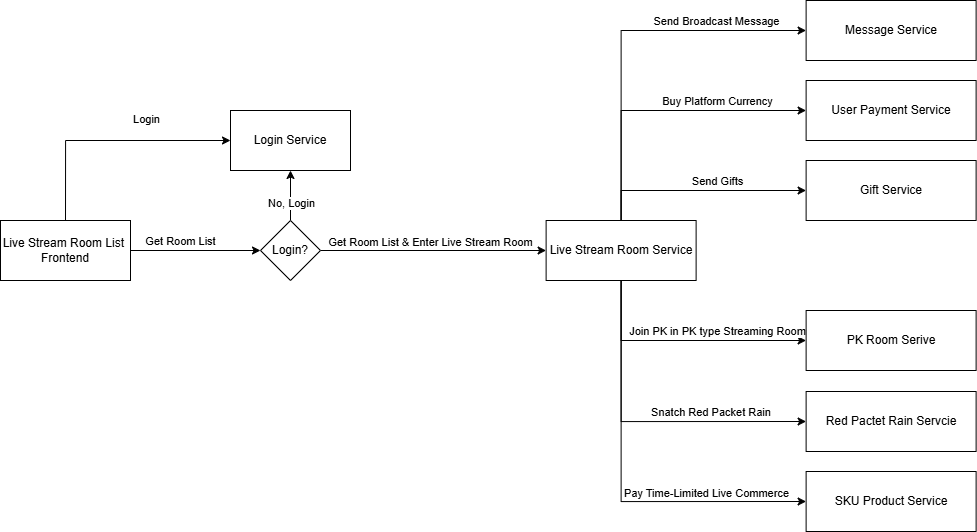

The diagram above was exported from draw.io. Its source (the exported page's mxGraphModel, read from the mxfile embedded in the PNG):
<mxGraphModel dx="1542" dy="945" grid="1" gridSize="10" guides="1" tooltips="1" connect="1" arrows="1" fold="1" page="1" pageScale="1" pageWidth="827" pageHeight="1169" math="0" shadow="0">
  <root>
    <mxCell id="0" />
    <mxCell id="1" parent="0" />
    <mxCell id="EIOhAZ8Hub5gkazdLx_a-9" style="edgeStyle=orthogonalEdgeStyle;rounded=0;orthogonalLoop=1;jettySize=auto;html=1;exitX=0.5;exitY=0;exitDx=0;exitDy=0;entryX=0;entryY=0.5;entryDx=0;entryDy=0;" parent="1" source="EIOhAZ8Hub5gkazdLx_a-3" target="EIOhAZ8Hub5gkazdLx_a-11" edge="1">
      <mxGeometry relative="1" as="geometry">
        <mxPoint x="600" y="259" as="targetPoint" />
      </mxGeometry>
    </mxCell>
    <mxCell id="EIOhAZ8Hub5gkazdLx_a-10" value="Login" style="edgeLabel;html=1;align=center;verticalAlign=middle;resizable=0;points=[];" parent="EIOhAZ8Hub5gkazdLx_a-9" connectable="0" vertex="1">
      <mxGeometry x="-0.4188" y="2" relative="1" as="geometry">
        <mxPoint x="82" y="-31" as="offset" />
      </mxGeometry>
    </mxCell>
    <mxCell id="EIOhAZ8Hub5gkazdLx_a-15" style="edgeStyle=orthogonalEdgeStyle;rounded=0;orthogonalLoop=1;jettySize=auto;html=1;exitX=1;exitY=0.5;exitDx=0;exitDy=0;entryX=0;entryY=0.5;entryDx=0;entryDy=0;" parent="1" source="EIOhAZ8Hub5gkazdLx_a-3" target="EIOhAZ8Hub5gkazdLx_a-16" edge="1">
      <mxGeometry relative="1" as="geometry">
        <mxPoint x="590" y="369" as="targetPoint" />
      </mxGeometry>
    </mxCell>
    <mxCell id="EIOhAZ8Hub5gkazdLx_a-18" value="Get Room List" style="edgeLabel;html=1;align=center;verticalAlign=middle;resizable=0;points=[];" parent="EIOhAZ8Hub5gkazdLx_a-15" connectable="0" vertex="1">
      <mxGeometry x="-0.1398" y="-1" relative="1" as="geometry">
        <mxPoint x="-6" y="-11" as="offset" />
      </mxGeometry>
    </mxCell>
    <mxCell id="EIOhAZ8Hub5gkazdLx_a-3" value="&lt;div&gt;Live Stream Room List&amp;nbsp;&lt;/div&gt;&lt;div&gt;Frontend&lt;/div&gt;" style="rounded=0;whiteSpace=wrap;html=1;" parent="1" vertex="1">
      <mxGeometry x="390" y="229" width="130" height="60" as="geometry" />
    </mxCell>
    <mxCell id="EIOhAZ8Hub5gkazdLx_a-11" value="Login Service" style="rounded=0;whiteSpace=wrap;html=1;" parent="1" vertex="1">
      <mxGeometry x="620" y="119" width="120" height="60" as="geometry" />
    </mxCell>
    <mxCell id="EIOhAZ8Hub5gkazdLx_a-17" style="edgeStyle=orthogonalEdgeStyle;rounded=0;orthogonalLoop=1;jettySize=auto;html=1;exitX=1;exitY=0.5;exitDx=0;exitDy=0;entryX=0;entryY=0.5;entryDx=0;entryDy=0;" parent="1" source="EIOhAZ8Hub5gkazdLx_a-16" target="EIOhAZ8Hub5gkazdLx_a-24" edge="1">
      <mxGeometry relative="1" as="geometry">
        <mxPoint x="810" y="259" as="targetPoint" />
      </mxGeometry>
    </mxCell>
    <mxCell id="EIOhAZ8Hub5gkazdLx_a-22" value="Get Room List &amp;amp; Enter Live Stream Room" style="edgeLabel;html=1;align=center;verticalAlign=middle;resizable=0;points=[];" parent="EIOhAZ8Hub5gkazdLx_a-17" connectable="0" vertex="1">
      <mxGeometry x="-0.3113" y="-2" relative="1" as="geometry">
        <mxPoint x="32" y="-11" as="offset" />
      </mxGeometry>
    </mxCell>
    <mxCell id="EIOhAZ8Hub5gkazdLx_a-20" style="edgeStyle=orthogonalEdgeStyle;rounded=0;orthogonalLoop=1;jettySize=auto;html=1;exitX=0.5;exitY=0;exitDx=0;exitDy=0;entryX=0.5;entryY=1;entryDx=0;entryDy=0;" parent="1" source="EIOhAZ8Hub5gkazdLx_a-16" target="EIOhAZ8Hub5gkazdLx_a-11" edge="1">
      <mxGeometry relative="1" as="geometry" />
    </mxCell>
    <mxCell id="EIOhAZ8Hub5gkazdLx_a-21" value="No, Login" style="edgeLabel;html=1;align=center;verticalAlign=middle;resizable=0;points=[];" parent="EIOhAZ8Hub5gkazdLx_a-20" connectable="0" vertex="1">
      <mxGeometry x="-0.1826" y="-2" relative="1" as="geometry">
        <mxPoint x="-2" y="2" as="offset" />
      </mxGeometry>
    </mxCell>
    <mxCell id="EIOhAZ8Hub5gkazdLx_a-16" value="Login?" style="rhombus;whiteSpace=wrap;html=1;" parent="1" vertex="1">
      <mxGeometry x="650" y="229" width="60" height="60" as="geometry" />
    </mxCell>
    <mxCell id="EIOhAZ8Hub5gkazdLx_a-34" style="edgeStyle=orthogonalEdgeStyle;rounded=0;orthogonalLoop=1;jettySize=auto;html=1;exitX=0.5;exitY=0;exitDx=0;exitDy=0;entryX=0;entryY=0.5;entryDx=0;entryDy=0;" parent="1" source="EIOhAZ8Hub5gkazdLx_a-24" target="EIOhAZ8Hub5gkazdLx_a-28" edge="1">
      <mxGeometry relative="1" as="geometry" />
    </mxCell>
    <mxCell id="EIOhAZ8Hub5gkazdLx_a-35" value="Send Broadcast Message" style="edgeLabel;html=1;align=center;verticalAlign=middle;resizable=0;points=[];" parent="EIOhAZ8Hub5gkazdLx_a-34" connectable="0" vertex="1">
      <mxGeometry x="0.3527" y="4" relative="1" as="geometry">
        <mxPoint x="31" y="-6" as="offset" />
      </mxGeometry>
    </mxCell>
    <mxCell id="EIOhAZ8Hub5gkazdLx_a-36" style="edgeStyle=orthogonalEdgeStyle;rounded=0;orthogonalLoop=1;jettySize=auto;html=1;entryX=0;entryY=0.5;entryDx=0;entryDy=0;exitX=0.5;exitY=0;exitDx=0;exitDy=0;" parent="1" source="EIOhAZ8Hub5gkazdLx_a-24" target="EIOhAZ8Hub5gkazdLx_a-29" edge="1">
      <mxGeometry relative="1" as="geometry" />
    </mxCell>
    <mxCell id="EIOhAZ8Hub5gkazdLx_a-37" value="Buy Platform Currency" style="edgeLabel;html=1;align=center;verticalAlign=middle;resizable=0;points=[];" parent="EIOhAZ8Hub5gkazdLx_a-36" connectable="0" vertex="1">
      <mxGeometry x="0.1957" y="2" relative="1" as="geometry">
        <mxPoint x="29" y="-8" as="offset" />
      </mxGeometry>
    </mxCell>
    <mxCell id="EIOhAZ8Hub5gkazdLx_a-38" style="edgeStyle=orthogonalEdgeStyle;rounded=0;orthogonalLoop=1;jettySize=auto;html=1;exitX=0.5;exitY=0;exitDx=0;exitDy=0;entryX=0;entryY=0.5;entryDx=0;entryDy=0;" parent="1" source="EIOhAZ8Hub5gkazdLx_a-24" target="EIOhAZ8Hub5gkazdLx_a-30" edge="1">
      <mxGeometry relative="1" as="geometry" />
    </mxCell>
    <mxCell id="EIOhAZ8Hub5gkazdLx_a-39" value="Send Gifts" style="edgeLabel;html=1;align=center;verticalAlign=middle;resizable=0;points=[];" parent="EIOhAZ8Hub5gkazdLx_a-38" connectable="0" vertex="1">
      <mxGeometry x="-0.2896" y="4" relative="1" as="geometry">
        <mxPoint x="49" y="-6" as="offset" />
      </mxGeometry>
    </mxCell>
    <mxCell id="EIOhAZ8Hub5gkazdLx_a-40" style="edgeStyle=orthogonalEdgeStyle;rounded=0;orthogonalLoop=1;jettySize=auto;html=1;exitX=0.5;exitY=1;exitDx=0;exitDy=0;entryX=0;entryY=0.5;entryDx=0;entryDy=0;" parent="1" source="EIOhAZ8Hub5gkazdLx_a-24" target="EIOhAZ8Hub5gkazdLx_a-31" edge="1">
      <mxGeometry relative="1" as="geometry" />
    </mxCell>
    <mxCell id="EIOhAZ8Hub5gkazdLx_a-41" value="Join PK in PK type Streaming Room" style="edgeLabel;html=1;align=center;verticalAlign=middle;resizable=0;points=[];" parent="EIOhAZ8Hub5gkazdLx_a-40" connectable="0" vertex="1">
      <mxGeometry x="-0.0353" relative="1" as="geometry">
        <mxPoint x="37" y="-10" as="offset" />
      </mxGeometry>
    </mxCell>
    <mxCell id="EIOhAZ8Hub5gkazdLx_a-42" style="edgeStyle=orthogonalEdgeStyle;rounded=0;orthogonalLoop=1;jettySize=auto;html=1;exitX=0.5;exitY=1;exitDx=0;exitDy=0;entryX=0;entryY=0.5;entryDx=0;entryDy=0;" parent="1" source="EIOhAZ8Hub5gkazdLx_a-24" target="EIOhAZ8Hub5gkazdLx_a-32" edge="1">
      <mxGeometry relative="1" as="geometry" />
    </mxCell>
    <mxCell id="EIOhAZ8Hub5gkazdLx_a-43" value="Snatch Red Packet Rain&amp;nbsp;" style="edgeLabel;html=1;align=center;verticalAlign=middle;resizable=0;points=[];" parent="EIOhAZ8Hub5gkazdLx_a-42" connectable="0" vertex="1">
      <mxGeometry x="0.0563" y="-2" relative="1" as="geometry">
        <mxPoint x="59" y="-12" as="offset" />
      </mxGeometry>
    </mxCell>
    <mxCell id="EIOhAZ8Hub5gkazdLx_a-44" style="edgeStyle=orthogonalEdgeStyle;rounded=0;orthogonalLoop=1;jettySize=auto;html=1;exitX=0.5;exitY=1;exitDx=0;exitDy=0;entryX=0;entryY=0.5;entryDx=0;entryDy=0;" parent="1" source="EIOhAZ8Hub5gkazdLx_a-24" target="-KT9isPaQ5OBp09tiscb-1" edge="1">
      <mxGeometry relative="1" as="geometry">
        <mxPoint x="1195.62" y="499" as="targetPoint" />
      </mxGeometry>
    </mxCell>
    <mxCell id="EIOhAZ8Hub5gkazdLx_a-45" value="Pay Time-Limited Live Commerce" style="edgeLabel;html=1;align=center;verticalAlign=middle;resizable=0;points=[];" parent="EIOhAZ8Hub5gkazdLx_a-44" connectable="0" vertex="1">
      <mxGeometry x="0.3211" y="-1" relative="1" as="geometry">
        <mxPoint x="38" y="-10" as="offset" />
      </mxGeometry>
    </mxCell>
    <mxCell id="EIOhAZ8Hub5gkazdLx_a-24" value="Live Stream Room Service" style="rounded=0;whiteSpace=wrap;html=1;" parent="1" vertex="1">
      <mxGeometry x="935.62" y="229" width="150" height="60" as="geometry" />
    </mxCell>
    <mxCell id="EIOhAZ8Hub5gkazdLx_a-28" value="Message Service" style="rounded=0;whiteSpace=wrap;html=1;" parent="1" vertex="1">
      <mxGeometry x="1195.62" y="9" width="170" height="60" as="geometry" />
    </mxCell>
    <mxCell id="EIOhAZ8Hub5gkazdLx_a-29" value="User Payment Service" style="rounded=0;whiteSpace=wrap;html=1;" parent="1" vertex="1">
      <mxGeometry x="1195.62" y="89" width="170" height="60" as="geometry" />
    </mxCell>
    <mxCell id="EIOhAZ8Hub5gkazdLx_a-30" value="Gift Service" style="rounded=0;whiteSpace=wrap;html=1;" parent="1" vertex="1">
      <mxGeometry x="1195.62" y="169" width="170" height="60" as="geometry" />
    </mxCell>
    <mxCell id="EIOhAZ8Hub5gkazdLx_a-31" value="PK Room Serive" style="rounded=0;whiteSpace=wrap;html=1;" parent="1" vertex="1">
      <mxGeometry x="1195.62" y="319" width="170" height="60" as="geometry" />
    </mxCell>
    <mxCell id="EIOhAZ8Hub5gkazdLx_a-32" value="Red Pactet Rain Servcie" style="rounded=0;whiteSpace=wrap;html=1;" parent="1" vertex="1">
      <mxGeometry x="1195.62" y="400" width="170" height="60" as="geometry" />
    </mxCell>
    <mxCell id="-KT9isPaQ5OBp09tiscb-1" value="SKU Product Service" style="rounded=0;whiteSpace=wrap;html=1;" vertex="1" parent="1">
      <mxGeometry x="1195.62" y="480" width="170" height="60" as="geometry" />
    </mxCell>
  </root>
</mxGraphModel>